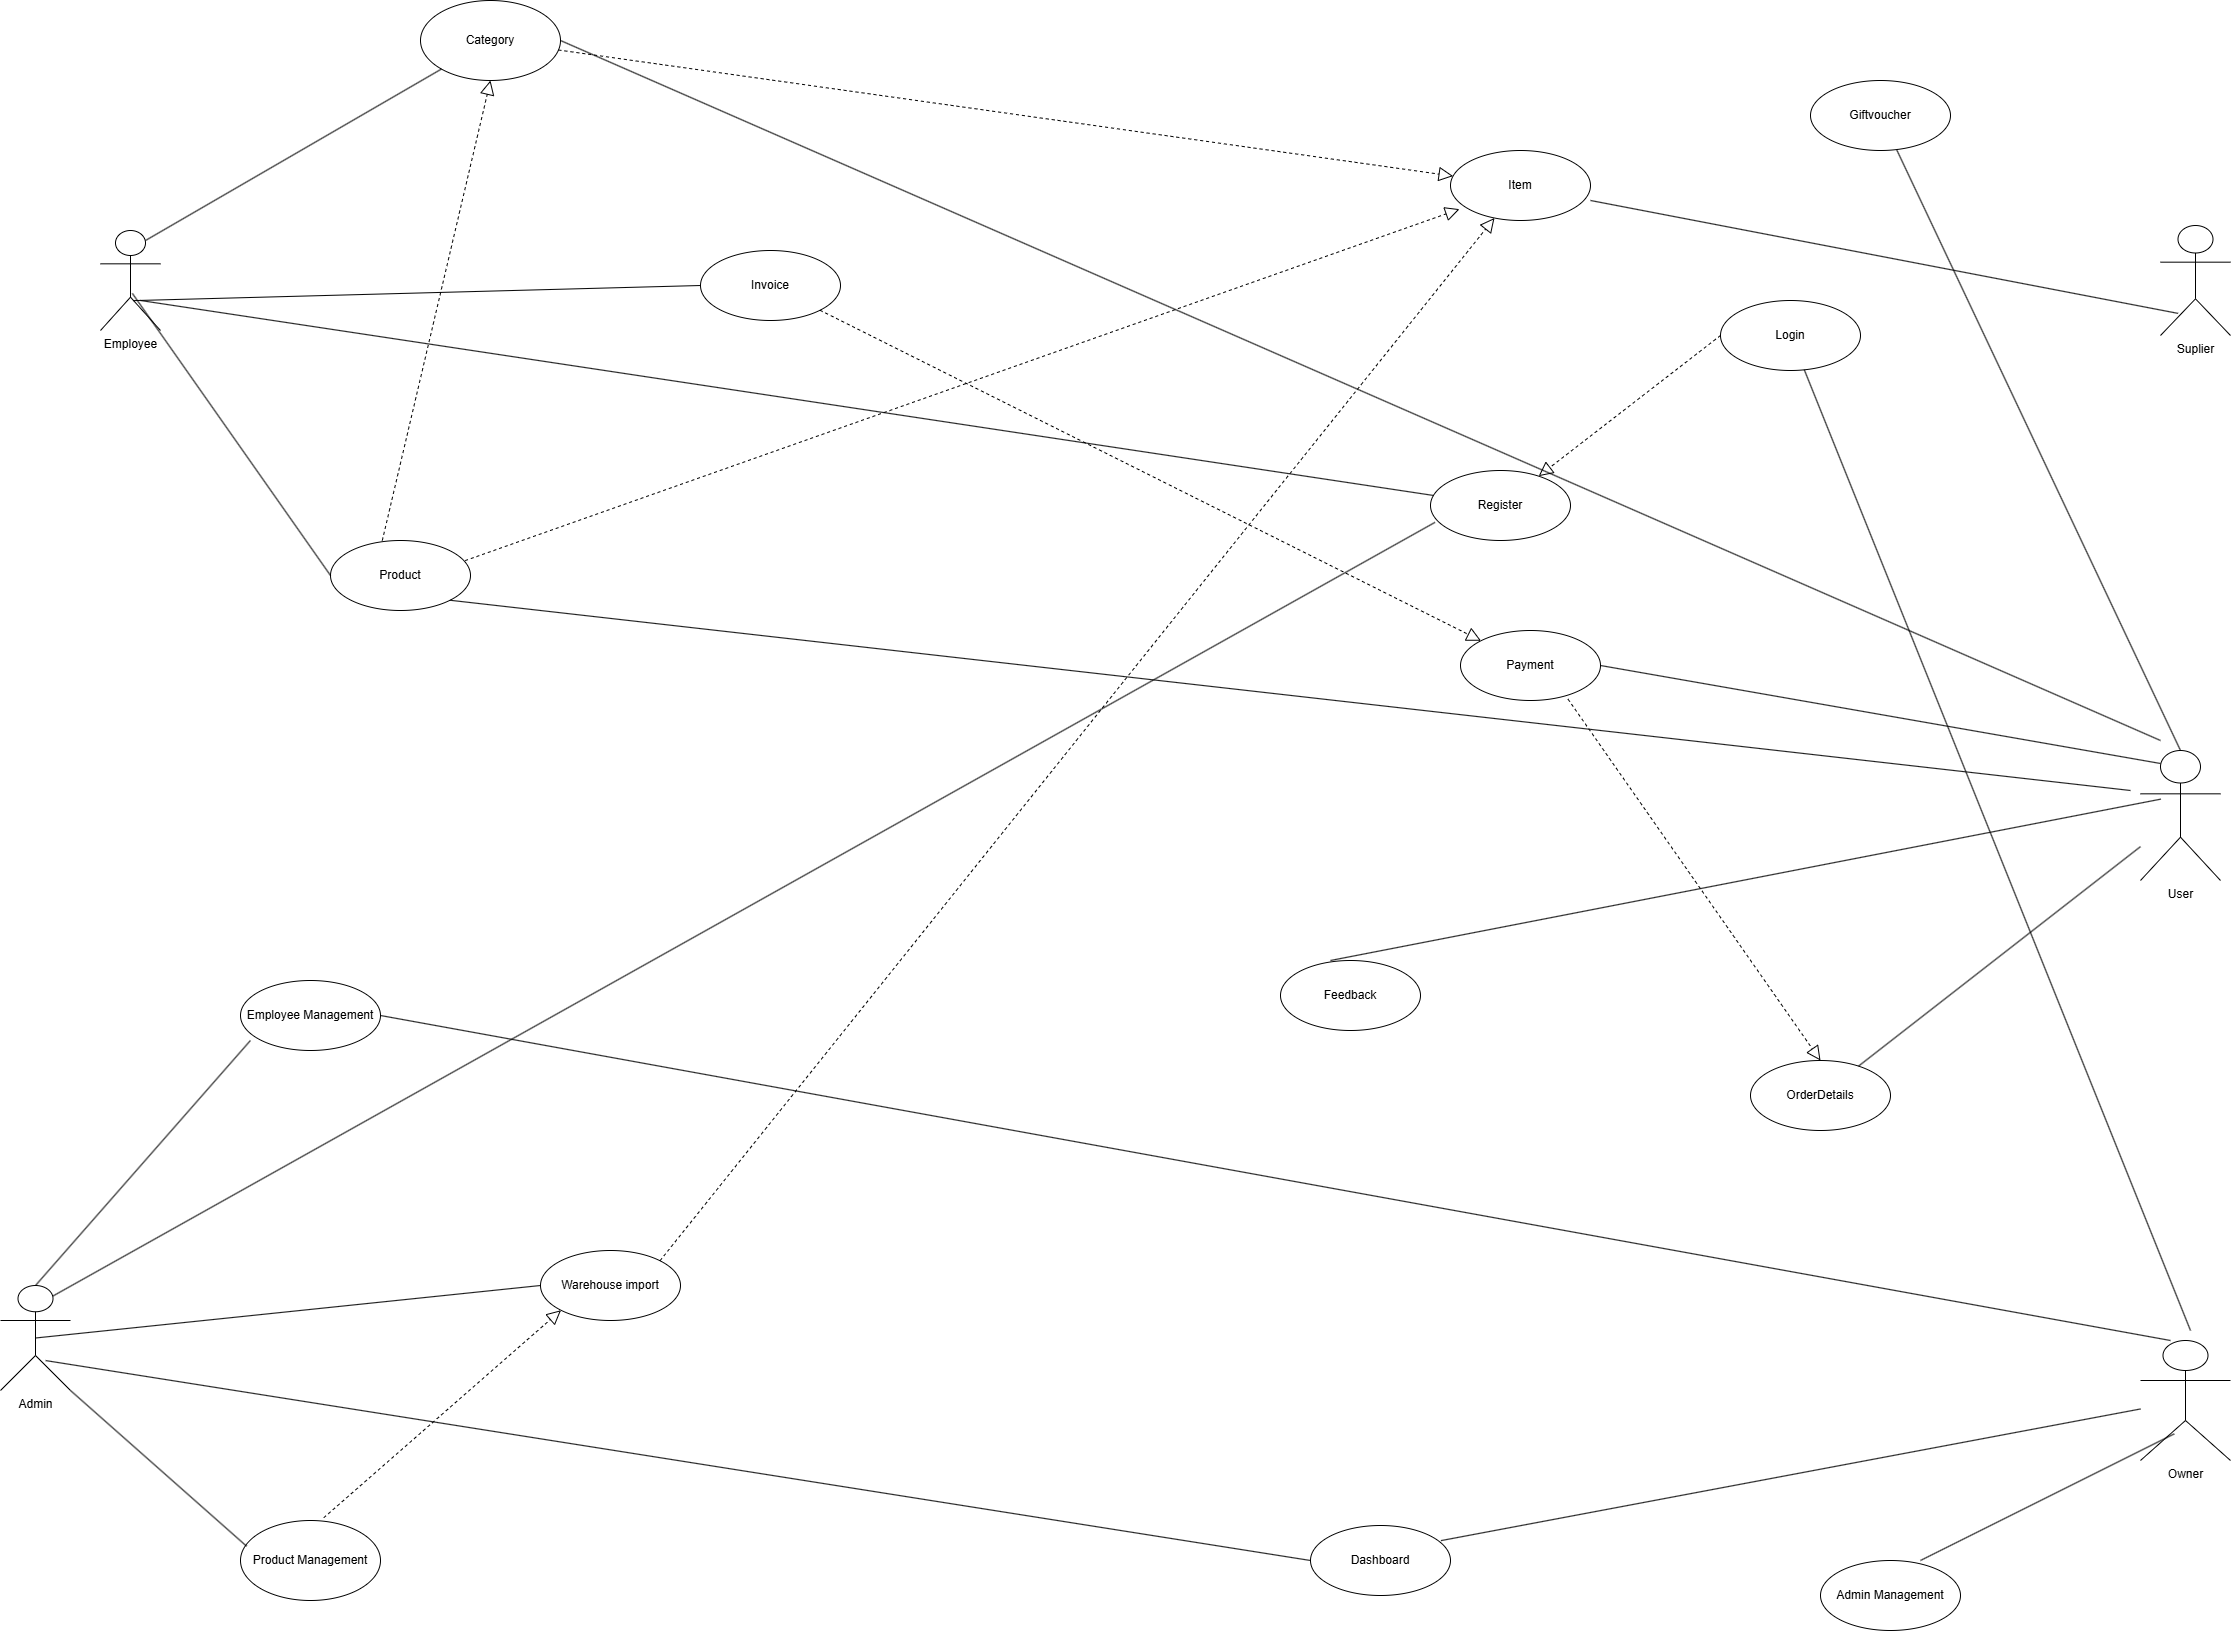

The diagram above was exported from draw.io. Its source (the exported page's mxGraphModel, read from the mxfile embedded in the PNG):
<mxGraphModel dx="3894" dy="2444" grid="1" gridSize="10" guides="1" tooltips="1" connect="1" arrows="1" fold="1" page="1" pageScale="1" pageWidth="850" pageHeight="1100" math="0" shadow="0">
  <root>
    <mxCell id="0" />
    <mxCell id="1" parent="0" />
    <mxCell id="sAtJewh-ffZM9fSbD-YD-1" value="Login" style="ellipse;whiteSpace=wrap;html=1;" parent="1" vertex="1">
      <mxGeometry x="1070" y="-570" width="140" height="70" as="geometry" />
    </mxCell>
    <mxCell id="sAtJewh-ffZM9fSbD-YD-2" value="Employee" style="shape=umlActor;verticalLabelPosition=bottom;verticalAlign=top;html=1;" parent="1" vertex="1">
      <mxGeometry x="-550" y="-640" width="60" height="100" as="geometry" />
    </mxCell>
    <mxCell id="sAtJewh-ffZM9fSbD-YD-3" value="Admin" style="shape=umlActor;verticalLabelPosition=bottom;verticalAlign=top;html=1;" parent="1" vertex="1">
      <mxGeometry x="-650" y="415" width="70" height="105" as="geometry" />
    </mxCell>
    <mxCell id="sAtJewh-ffZM9fSbD-YD-4" value="User" style="shape=umlActor;verticalLabelPosition=bottom;verticalAlign=top;html=1;" parent="1" vertex="1">
      <mxGeometry x="1490" y="-120" width="80" height="130" as="geometry" />
    </mxCell>
    <mxCell id="sAtJewh-ffZM9fSbD-YD-5" value="Register" style="ellipse;whiteSpace=wrap;html=1;" parent="1" vertex="1">
      <mxGeometry x="780" y="-400" width="140" height="70" as="geometry" />
    </mxCell>
    <mxCell id="sAtJewh-ffZM9fSbD-YD-6" value="Payment" style="ellipse;whiteSpace=wrap;html=1;" parent="1" vertex="1">
      <mxGeometry x="810" y="-240" width="140" height="70" as="geometry" />
    </mxCell>
    <mxCell id="sAtJewh-ffZM9fSbD-YD-7" value="Owner" style="shape=umlActor;verticalLabelPosition=bottom;verticalAlign=top;html=1;" parent="1" vertex="1">
      <mxGeometry x="1490" y="470" width="90" height="120" as="geometry" />
    </mxCell>
    <mxCell id="sAtJewh-ffZM9fSbD-YD-8" value="Suplier" style="shape=umlActor;verticalLabelPosition=bottom;verticalAlign=top;html=1;" parent="1" vertex="1">
      <mxGeometry x="1510" y="-645" width="70" height="110" as="geometry" />
    </mxCell>
    <mxCell id="sAtJewh-ffZM9fSbD-YD-9" value="OrderDetails" style="ellipse;whiteSpace=wrap;html=1;" parent="1" vertex="1">
      <mxGeometry x="1100" y="190" width="140" height="70" as="geometry" />
    </mxCell>
    <mxCell id="sAtJewh-ffZM9fSbD-YD-10" value="Warehouse import" style="ellipse;whiteSpace=wrap;html=1;" parent="1" vertex="1">
      <mxGeometry x="-110" y="380" width="140" height="70" as="geometry" />
    </mxCell>
    <mxCell id="sAtJewh-ffZM9fSbD-YD-11" value="Feedback" style="ellipse;whiteSpace=wrap;html=1;" parent="1" vertex="1">
      <mxGeometry x="630" y="90" width="140" height="70" as="geometry" />
    </mxCell>
    <mxCell id="sAtJewh-ffZM9fSbD-YD-12" value="Employee Management" style="ellipse;whiteSpace=wrap;html=1;" parent="1" vertex="1">
      <mxGeometry x="-410" y="110" width="140" height="70" as="geometry" />
    </mxCell>
    <mxCell id="sAtJewh-ffZM9fSbD-YD-13" value="Product Management" style="ellipse;whiteSpace=wrap;html=1;" parent="1" vertex="1">
      <mxGeometry x="-410" y="650" width="140" height="80" as="geometry" />
    </mxCell>
    <mxCell id="sAtJewh-ffZM9fSbD-YD-14" value="Dashboard" style="ellipse;whiteSpace=wrap;html=1;" parent="1" vertex="1">
      <mxGeometry x="660" y="655" width="140" height="70" as="geometry" />
    </mxCell>
    <mxCell id="sAtJewh-ffZM9fSbD-YD-17" value="Giftvoucher" style="ellipse;whiteSpace=wrap;html=1;" parent="1" vertex="1">
      <mxGeometry x="1160" y="-790" width="140" height="70" as="geometry" />
    </mxCell>
    <mxCell id="sAtJewh-ffZM9fSbD-YD-18" value="Product" style="ellipse;whiteSpace=wrap;html=1;" parent="1" vertex="1">
      <mxGeometry x="-320" y="-330" width="140" height="70" as="geometry" />
    </mxCell>
    <mxCell id="sAtJewh-ffZM9fSbD-YD-19" value="Category" style="ellipse;whiteSpace=wrap;html=1;" parent="1" vertex="1">
      <mxGeometry x="-230" y="-870" width="140" height="80" as="geometry" />
    </mxCell>
    <mxCell id="fKhp1NMDRiUNaj3swYl5-1" value="Invoice" style="ellipse;whiteSpace=wrap;html=1;" parent="1" vertex="1">
      <mxGeometry x="50" y="-620" width="140" height="70" as="geometry" />
    </mxCell>
    <mxCell id="fKhp1NMDRiUNaj3swYl5-2" value="Item" style="ellipse;whiteSpace=wrap;html=1;" parent="1" vertex="1">
      <mxGeometry x="800" y="-720" width="140" height="70" as="geometry" />
    </mxCell>
    <mxCell id="fKhp1NMDRiUNaj3swYl5-4" value="" style="endArrow=none;html=1;rounded=0;exitX=0.5;exitY=0;exitDx=0;exitDy=0;exitPerimeter=0;entryX=0.071;entryY=0.857;entryDx=0;entryDy=0;entryPerimeter=0;" parent="1" source="sAtJewh-ffZM9fSbD-YD-3" target="sAtJewh-ffZM9fSbD-YD-12" edge="1">
      <mxGeometry width="50" height="50" relative="1" as="geometry">
        <mxPoint x="-590" y="380" as="sourcePoint" />
        <mxPoint x="-540" y="330" as="targetPoint" />
      </mxGeometry>
    </mxCell>
    <mxCell id="fKhp1NMDRiUNaj3swYl5-5" value="" style="endArrow=none;html=1;rounded=0;exitX=1;exitY=0.5;exitDx=0;exitDy=0;entryX=0.333;entryY=0;entryDx=0;entryDy=0;entryPerimeter=0;" parent="1" source="sAtJewh-ffZM9fSbD-YD-12" target="sAtJewh-ffZM9fSbD-YD-7" edge="1">
      <mxGeometry width="50" height="50" relative="1" as="geometry">
        <mxPoint x="100" y="180" as="sourcePoint" />
        <mxPoint x="150" y="130" as="targetPoint" />
      </mxGeometry>
    </mxCell>
    <mxCell id="fKhp1NMDRiUNaj3swYl5-6" value="" style="endArrow=none;html=1;rounded=0;exitX=1;exitY=1;exitDx=0;exitDy=0;exitPerimeter=0;entryX=0.044;entryY=0.322;entryDx=0;entryDy=0;entryPerimeter=0;" parent="1" source="sAtJewh-ffZM9fSbD-YD-3" target="sAtJewh-ffZM9fSbD-YD-13" edge="1">
      <mxGeometry width="50" height="50" relative="1" as="geometry">
        <mxPoint x="-440" y="530" as="sourcePoint" />
        <mxPoint x="-390" y="480" as="targetPoint" />
      </mxGeometry>
    </mxCell>
    <mxCell id="fKhp1NMDRiUNaj3swYl5-7" value="" style="endArrow=none;html=1;rounded=0;entryX=0;entryY=0.5;entryDx=0;entryDy=0;exitX=0.555;exitY=0.701;exitDx=0;exitDy=0;exitPerimeter=0;" parent="1" source="sAtJewh-ffZM9fSbD-YD-2" target="fKhp1NMDRiUNaj3swYl5-1" edge="1">
      <mxGeometry width="50" height="50" relative="1" as="geometry">
        <mxPoint x="-390" y="-525" as="sourcePoint" />
        <mxPoint x="-340" y="-575" as="targetPoint" />
      </mxGeometry>
    </mxCell>
    <mxCell id="fKhp1NMDRiUNaj3swYl5-8" value="" style="endArrow=none;html=1;rounded=0;exitX=0.531;exitY=0.629;exitDx=0;exitDy=0;exitPerimeter=0;entryX=0;entryY=0.5;entryDx=0;entryDy=0;" parent="1" source="sAtJewh-ffZM9fSbD-YD-2" target="sAtJewh-ffZM9fSbD-YD-18" edge="1">
      <mxGeometry width="50" height="50" relative="1" as="geometry">
        <mxPoint x="-410" y="-460" as="sourcePoint" />
        <mxPoint x="-360" y="-510" as="targetPoint" />
      </mxGeometry>
    </mxCell>
    <mxCell id="fKhp1NMDRiUNaj3swYl5-9" value="" style="endArrow=none;html=1;rounded=0;exitX=0.75;exitY=0.1;exitDx=0;exitDy=0;exitPerimeter=0;" parent="1" source="sAtJewh-ffZM9fSbD-YD-2" target="sAtJewh-ffZM9fSbD-YD-19" edge="1">
      <mxGeometry width="50" height="50" relative="1" as="geometry">
        <mxPoint x="-440" y="-710" as="sourcePoint" />
        <mxPoint x="-390" y="-760" as="targetPoint" />
      </mxGeometry>
    </mxCell>
    <mxCell id="fKhp1NMDRiUNaj3swYl5-10" value="" style="endArrow=none;html=1;rounded=0;entryX=0.251;entryY=0.799;entryDx=0;entryDy=0;entryPerimeter=0;exitX=1;exitY=0.714;exitDx=0;exitDy=0;exitPerimeter=0;" parent="1" source="fKhp1NMDRiUNaj3swYl5-2" target="sAtJewh-ffZM9fSbD-YD-8" edge="1">
      <mxGeometry width="50" height="50" relative="1" as="geometry">
        <mxPoint x="1200" y="-600" as="sourcePoint" />
        <mxPoint x="1250" y="-650" as="targetPoint" />
      </mxGeometry>
    </mxCell>
    <mxCell id="fKhp1NMDRiUNaj3swYl5-11" value="" style="endArrow=none;html=1;rounded=0;" parent="1" target="sAtJewh-ffZM9fSbD-YD-5" edge="1">
      <mxGeometry width="50" height="50" relative="1" as="geometry">
        <mxPoint x="-510" y="-570" as="sourcePoint" />
        <mxPoint x="-320" y="-680" as="targetPoint" />
      </mxGeometry>
    </mxCell>
    <mxCell id="fKhp1NMDRiUNaj3swYl5-12" value="" style="endArrow=none;html=1;rounded=0;exitX=0.75;exitY=0.1;exitDx=0;exitDy=0;exitPerimeter=0;entryX=0.032;entryY=0.741;entryDx=0;entryDy=0;entryPerimeter=0;" parent="1" source="sAtJewh-ffZM9fSbD-YD-3" target="sAtJewh-ffZM9fSbD-YD-5" edge="1">
      <mxGeometry width="50" height="50" relative="1" as="geometry">
        <mxPoint x="-500" y="400" as="sourcePoint" />
        <mxPoint x="-450" y="350" as="targetPoint" />
      </mxGeometry>
    </mxCell>
    <mxCell id="fKhp1NMDRiUNaj3swYl5-13" value="" style="endArrow=none;html=1;rounded=0;exitX=0.5;exitY=0.5;exitDx=0;exitDy=0;exitPerimeter=0;entryX=0;entryY=0.5;entryDx=0;entryDy=0;" parent="1" source="sAtJewh-ffZM9fSbD-YD-3" target="sAtJewh-ffZM9fSbD-YD-10" edge="1">
      <mxGeometry width="50" height="50" relative="1" as="geometry">
        <mxPoint x="-530" y="510" as="sourcePoint" />
        <mxPoint x="-480" y="460" as="targetPoint" />
      </mxGeometry>
    </mxCell>
    <mxCell id="fKhp1NMDRiUNaj3swYl5-14" value="" style="endArrow=none;html=1;rounded=0;exitX=0.645;exitY=0.715;exitDx=0;exitDy=0;exitPerimeter=0;entryX=0;entryY=0.5;entryDx=0;entryDy=0;" parent="1" source="sAtJewh-ffZM9fSbD-YD-3" target="sAtJewh-ffZM9fSbD-YD-14" edge="1">
      <mxGeometry width="50" height="50" relative="1" as="geometry">
        <mxPoint x="-350" y="560" as="sourcePoint" />
        <mxPoint x="-300" y="510" as="targetPoint" />
      </mxGeometry>
    </mxCell>
    <mxCell id="fKhp1NMDRiUNaj3swYl5-15" value="" style="endArrow=none;html=1;rounded=0;exitX=0.932;exitY=0.216;exitDx=0;exitDy=0;exitPerimeter=0;" parent="1" source="sAtJewh-ffZM9fSbD-YD-14" target="sAtJewh-ffZM9fSbD-YD-7" edge="1">
      <mxGeometry width="50" height="50" relative="1" as="geometry">
        <mxPoint x="1090" y="600" as="sourcePoint" />
        <mxPoint x="1140" y="550" as="targetPoint" />
      </mxGeometry>
    </mxCell>
    <mxCell id="fKhp1NMDRiUNaj3swYl5-16" value="" style="endArrow=none;html=1;rounded=0;entryX=0.5;entryY=0;entryDx=0;entryDy=0;entryPerimeter=0;" parent="1" source="sAtJewh-ffZM9fSbD-YD-17" target="sAtJewh-ffZM9fSbD-YD-4" edge="1">
      <mxGeometry width="50" height="50" relative="1" as="geometry">
        <mxPoint x="1290" y="-270" as="sourcePoint" />
        <mxPoint x="1340" y="-320" as="targetPoint" />
      </mxGeometry>
    </mxCell>
    <mxCell id="fKhp1NMDRiUNaj3swYl5-17" value="" style="endArrow=none;html=1;rounded=0;exitX=1;exitY=0.5;exitDx=0;exitDy=0;" parent="1" source="sAtJewh-ffZM9fSbD-YD-19" edge="1">
      <mxGeometry width="50" height="50" relative="1" as="geometry">
        <mxPoint x="1050" y="-370" as="sourcePoint" />
        <mxPoint x="1510" y="-130" as="targetPoint" />
      </mxGeometry>
    </mxCell>
    <mxCell id="fKhp1NMDRiUNaj3swYl5-18" value="" style="endArrow=none;html=1;rounded=0;" parent="1" source="sAtJewh-ffZM9fSbD-YD-9" target="sAtJewh-ffZM9fSbD-YD-4" edge="1">
      <mxGeometry width="50" height="50" relative="1" as="geometry">
        <mxPoint x="1220" y="30" as="sourcePoint" />
        <mxPoint x="1270" y="-20" as="targetPoint" />
      </mxGeometry>
    </mxCell>
    <mxCell id="fKhp1NMDRiUNaj3swYl5-19" value="" style="endArrow=none;html=1;rounded=0;entryX=0.25;entryY=0.1;entryDx=0;entryDy=0;entryPerimeter=0;exitX=1;exitY=0.5;exitDx=0;exitDy=0;" parent="1" source="sAtJewh-ffZM9fSbD-YD-6" target="sAtJewh-ffZM9fSbD-YD-4" edge="1">
      <mxGeometry width="50" height="50" relative="1" as="geometry">
        <mxPoint x="1030" y="-130" as="sourcePoint" />
        <mxPoint x="1080" y="-180" as="targetPoint" />
      </mxGeometry>
    </mxCell>
    <mxCell id="fKhp1NMDRiUNaj3swYl5-20" value="" style="endArrow=none;html=1;rounded=0;exitX=0.357;exitY=0;exitDx=0;exitDy=0;exitPerimeter=0;entryX=0.255;entryY=0.374;entryDx=0;entryDy=0;entryPerimeter=0;" parent="1" source="sAtJewh-ffZM9fSbD-YD-11" target="sAtJewh-ffZM9fSbD-YD-4" edge="1">
      <mxGeometry width="50" height="50" relative="1" as="geometry">
        <mxPoint x="740" y="20" as="sourcePoint" />
        <mxPoint x="880" y="-50" as="targetPoint" />
      </mxGeometry>
    </mxCell>
    <mxCell id="fKhp1NMDRiUNaj3swYl5-21" value="" style="endArrow=none;html=1;rounded=0;" parent="1" target="sAtJewh-ffZM9fSbD-YD-1" edge="1">
      <mxGeometry width="50" height="50" relative="1" as="geometry">
        <mxPoint x="1540" y="460" as="sourcePoint" />
        <mxPoint x="1150" y="80" as="targetPoint" />
      </mxGeometry>
    </mxCell>
    <mxCell id="fKhp1NMDRiUNaj3swYl5-22" value="" style="endArrow=block;dashed=1;endFill=0;endSize=12;html=1;rounded=0;exitX=0;exitY=0.5;exitDx=0;exitDy=0;" parent="1" source="sAtJewh-ffZM9fSbD-YD-1" target="sAtJewh-ffZM9fSbD-YD-5" edge="1">
      <mxGeometry width="160" relative="1" as="geometry">
        <mxPoint x="870" y="-550" as="sourcePoint" />
        <mxPoint x="1030" y="-550" as="targetPoint" />
      </mxGeometry>
    </mxCell>
    <mxCell id="fKhp1NMDRiUNaj3swYl5-23" value="" style="endArrow=block;dashed=1;endFill=0;endSize=12;html=1;rounded=0;exitX=0.37;exitY=0.001;exitDx=0;exitDy=0;exitPerimeter=0;entryX=0.5;entryY=1;entryDx=0;entryDy=0;" parent="1" source="sAtJewh-ffZM9fSbD-YD-18" target="sAtJewh-ffZM9fSbD-YD-19" edge="1">
      <mxGeometry width="160" relative="1" as="geometry">
        <mxPoint x="-240" y="-720" as="sourcePoint" />
        <mxPoint x="-80" y="-720" as="targetPoint" />
      </mxGeometry>
    </mxCell>
    <mxCell id="fKhp1NMDRiUNaj3swYl5-24" value="" style="endArrow=block;dashed=1;endFill=0;endSize=12;html=1;rounded=0;exitX=0.595;exitY=-0.035;exitDx=0;exitDy=0;exitPerimeter=0;entryX=0;entryY=1;entryDx=0;entryDy=0;" parent="1" source="sAtJewh-ffZM9fSbD-YD-13" target="sAtJewh-ffZM9fSbD-YD-10" edge="1">
      <mxGeometry width="160" relative="1" as="geometry">
        <mxPoint x="-300" y="590" as="sourcePoint" />
        <mxPoint x="-140" y="590" as="targetPoint" />
      </mxGeometry>
    </mxCell>
    <mxCell id="fKhp1NMDRiUNaj3swYl5-25" value="" style="endArrow=block;dashed=1;endFill=0;endSize=12;html=1;rounded=0;exitX=1;exitY=0;exitDx=0;exitDy=0;" parent="1" source="sAtJewh-ffZM9fSbD-YD-10" target="fKhp1NMDRiUNaj3swYl5-2" edge="1">
      <mxGeometry width="160" relative="1" as="geometry">
        <mxPoint x="120" y="280" as="sourcePoint" />
        <mxPoint x="280" y="280" as="targetPoint" />
      </mxGeometry>
    </mxCell>
    <mxCell id="fKhp1NMDRiUNaj3swYl5-26" value="" style="endArrow=block;dashed=1;endFill=0;endSize=12;html=1;rounded=0;exitX=0.768;exitY=0.981;exitDx=0;exitDy=0;exitPerimeter=0;entryX=0.5;entryY=0;entryDx=0;entryDy=0;" parent="1" source="sAtJewh-ffZM9fSbD-YD-6" target="sAtJewh-ffZM9fSbD-YD-9" edge="1">
      <mxGeometry width="160" relative="1" as="geometry">
        <mxPoint x="910" y="-80" as="sourcePoint" />
        <mxPoint x="1070" y="-80" as="targetPoint" />
      </mxGeometry>
    </mxCell>
    <mxCell id="fKhp1NMDRiUNaj3swYl5-27" value="" style="endArrow=block;dashed=1;endFill=0;endSize=12;html=1;rounded=0;exitX=1;exitY=1;exitDx=0;exitDy=0;" parent="1" source="fKhp1NMDRiUNaj3swYl5-1" target="sAtJewh-ffZM9fSbD-YD-6" edge="1">
      <mxGeometry width="160" relative="1" as="geometry">
        <mxPoint x="340" y="-300" as="sourcePoint" />
        <mxPoint x="500" y="-300" as="targetPoint" />
      </mxGeometry>
    </mxCell>
    <mxCell id="fKhp1NMDRiUNaj3swYl5-28" value="" style="endArrow=block;dashed=1;endFill=0;endSize=12;html=1;rounded=0;exitX=0.962;exitY=0.287;exitDx=0;exitDy=0;exitPerimeter=0;entryX=0.064;entryY=0.838;entryDx=0;entryDy=0;entryPerimeter=0;" parent="1" source="sAtJewh-ffZM9fSbD-YD-18" target="fKhp1NMDRiUNaj3swYl5-2" edge="1">
      <mxGeometry width="160" relative="1" as="geometry">
        <mxPoint x="-50" y="-330" as="sourcePoint" />
        <mxPoint x="110" y="-330" as="targetPoint" />
      </mxGeometry>
    </mxCell>
    <mxCell id="fKhp1NMDRiUNaj3swYl5-29" value="" style="endArrow=block;dashed=1;endFill=0;endSize=12;html=1;rounded=0;" parent="1" source="sAtJewh-ffZM9fSbD-YD-19" target="fKhp1NMDRiUNaj3swYl5-2" edge="1">
      <mxGeometry width="160" relative="1" as="geometry">
        <mxPoint x="140" y="-900" as="sourcePoint" />
        <mxPoint x="300" y="-900" as="targetPoint" />
      </mxGeometry>
    </mxCell>
    <mxCell id="LUObw3kble8U3ICdbNLM-1" value="" style="endArrow=none;html=1;rounded=0;exitX=1;exitY=1;exitDx=0;exitDy=0;" parent="1" source="sAtJewh-ffZM9fSbD-YD-18" edge="1">
      <mxGeometry width="50" height="50" relative="1" as="geometry">
        <mxPoint x="660" y="-30" as="sourcePoint" />
        <mxPoint x="1480" y="-80" as="targetPoint" />
      </mxGeometry>
    </mxCell>
    <mxCell id="MxQCRoYI0ZBKZjpyhJvH-1" value="Admin Management" style="ellipse;whiteSpace=wrap;html=1;" vertex="1" parent="1">
      <mxGeometry x="1170" y="690" width="140" height="70" as="geometry" />
    </mxCell>
    <mxCell id="xIo0k9QCNZl9DTWd7Vtn-1" value="" style="endArrow=none;html=1;rounded=0;exitX=0.714;exitY=0;exitDx=0;exitDy=0;exitPerimeter=0;entryX=0.375;entryY=0.778;entryDx=0;entryDy=0;entryPerimeter=0;" edge="1" parent="1" source="MxQCRoYI0ZBKZjpyhJvH-1" target="sAtJewh-ffZM9fSbD-YD-7">
      <mxGeometry width="50" height="50" relative="1" as="geometry">
        <mxPoint x="1339.9999999999998" y="694.3400000000001" as="sourcePoint" />
        <mxPoint x="1439.34" y="600" as="targetPoint" />
      </mxGeometry>
    </mxCell>
  </root>
</mxGraphModel>